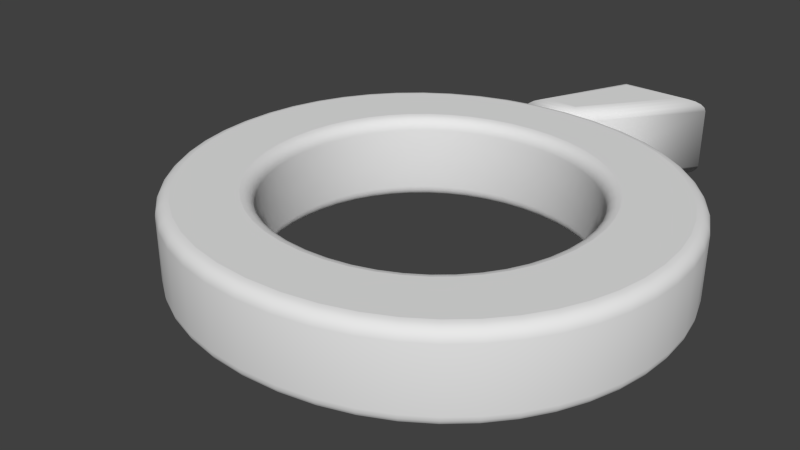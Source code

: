# Source: o_.blend  (saved by Blender 2.72.0; exported with 4.5.12 LTS)
import bpy
from mathutils import Matrix  # noqa: F401  (used for matrix-valued properties, if any)

bpy.ops.wm.read_factory_settings(use_empty=True)
scene = bpy.context.scene
scene.name = 'Scene'

# ---- collections
col_collection_1 = bpy.data.collections.new('Collection 1'); scene.collection.children.link(col_collection_1)

# ---- world
world_world = bpy.data.worlds.new('World'); scene.world = world_world
world_world.color = (0.05088, 0.05088, 0.05088)
world_world.use_sun_shadow = False
world_world.sun_shadow_jitter_overblur = 0.0
world_world.cycles.sampling_method = 'MANUAL'
world_world.cycles.sample_map_resolution = 256

# ---- curves / text
txt_text = bpy.data.curves.new('Text', 'FONT')
txt_text.dimensions = '2D'
txt_text.body = 'Ó'
txt_text.use_path_clamp = True
txt_text.extrude = 0.05
txt_text.bevel_depth = 0.02

# ---- objects
ob_a = bpy.data.objects.new('A', txt_text)

# ---- transforms, parenting, visibility, modifiers, constraints
ob_a.location = (0.0, 0.0, 0.0)
ob_a.lineart.crease_threshold = 0.0

# ---- collection membership
col_collection_1.objects.link(ob_a)

# ---- scene / render settings (as saved in the file)
scene.frame_start = 1; scene.frame_end = 250; scene.frame_set(1)
scene.render.engine = 'BLENDER_EEVEE_NEXT'
scene.render.resolution_percentage = 50
scene.render.dither_intensity = 0.0
scene.cycles.use_denoising = False
scene.cycles.samples = 10
scene.cycles.sampling_pattern = 'TABULATED_SOBOL'
scene.cycles.light_sampling_threshold = 0.0
scene.cycles.use_adaptive_sampling = False
scene.cycles.use_light_tree = False
scene.cycles.blur_glossy = 0.0
scene.cycles.pixel_filter_type = 'GAUSSIAN'
scene.cycles.sample_clamp_indirect = 0.0
scene.view_settings.view_transform = 'Standard'
bpy.context.view_layer.update()

# ---- added for rendering (the .blend has no active camera and no usable light): camera, sun
cam_auto = bpy.data.cameras.new('AutoCamera')
cam_auto.lens = 50.0
cam_auto.sensor_width = 36.0
cam_auto.clip_end = 1000.0
ob_auto_camera = bpy.data.objects.new('AutoCamera', cam_auto)
scene.collection.objects.link(ob_auto_camera)
ob_auto_camera.location = (1.28723, -0.774672, 0.729781)
ob_auto_camera.rotation_euler = (1.09748, -7.21219e-08, 0.694738)
scene.camera = ob_auto_camera
light_auto_sun = bpy.data.lights.new('AutoSun', 'SUN')
light_auto_sun.energy = 3.0
light_auto_sun.angle = 0.0523599
ob_auto_sun = bpy.data.objects.new('AutoSun', light_auto_sun)
scene.collection.objects.link(ob_auto_sun)
ob_auto_sun.rotation_euler = (0.872665, 0.174533, 0.523599)
bpy.context.view_layer.update()
